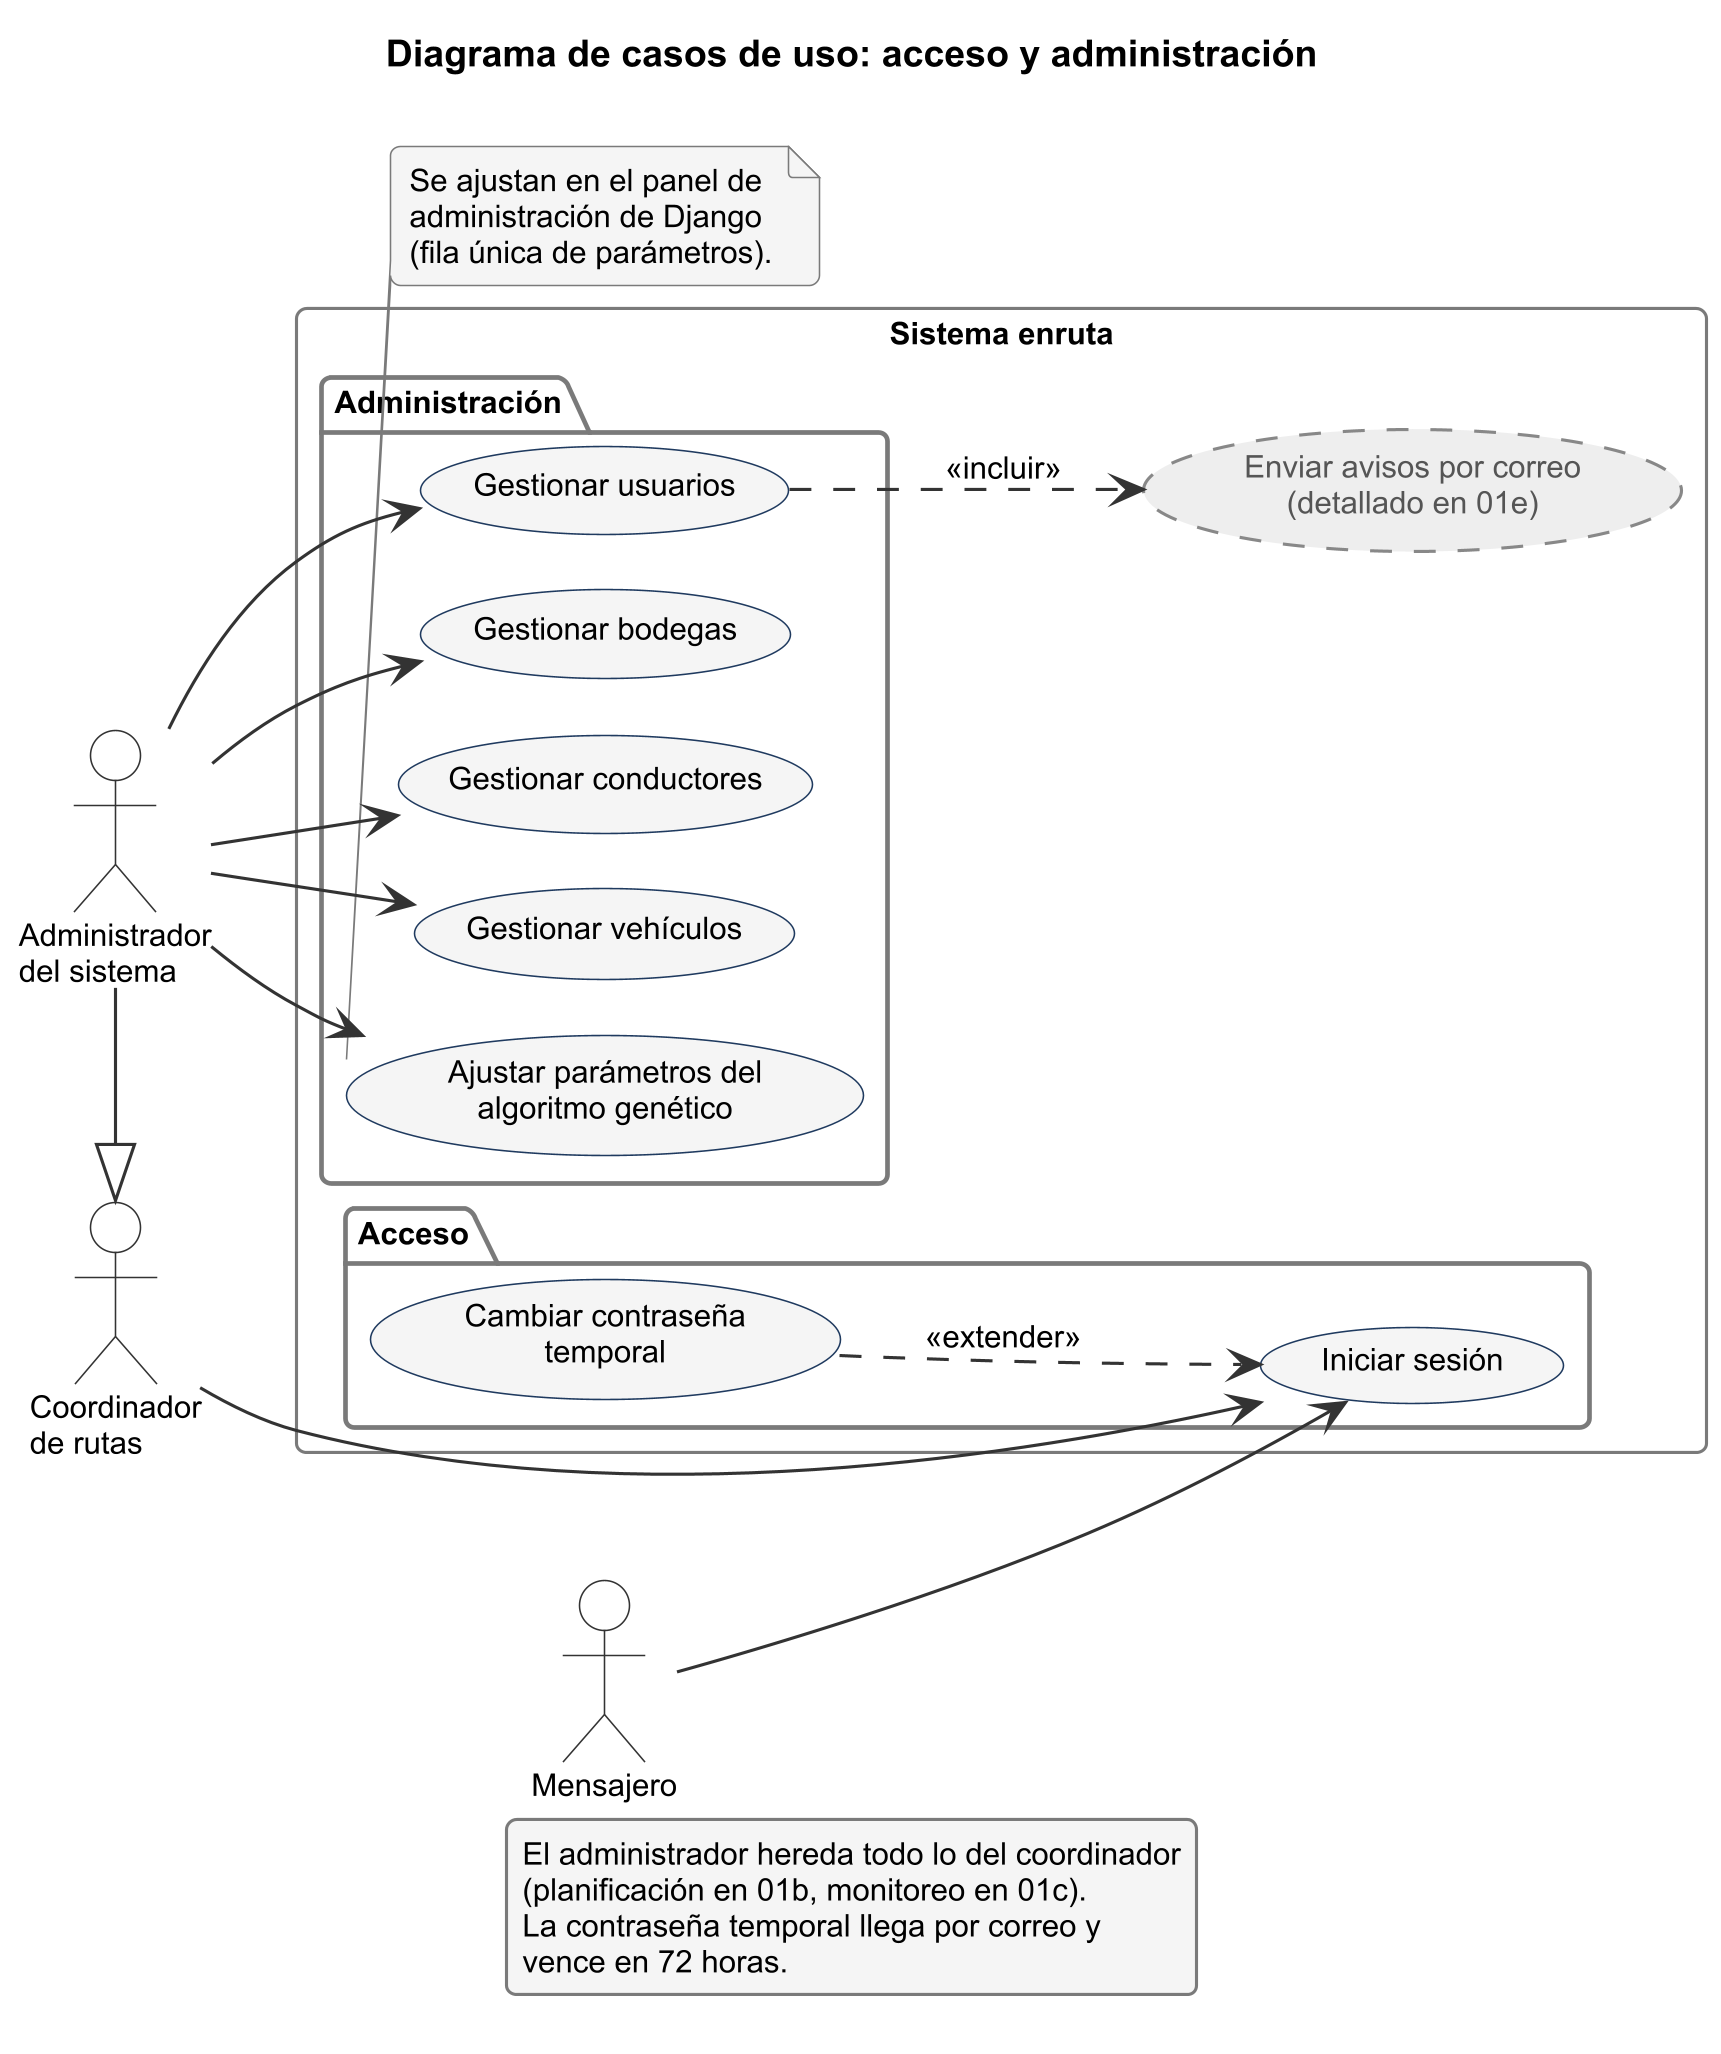

The diagram above was rendered by PlantUML. Its source (embedded in the PNG):
@startuml
!pragma layout smetana
!include ../estilo.iuml
left to right direction
title Diagrama de casos de uso: acceso y administración

actor "Administrador\ndel sistema" as ADM
actor "Coordinador\nde rutas" as COO
actor "Mensajero" as MEN

rectangle "Sistema enruta" {
  package "Acceso" {
    usecase "Iniciar sesión" as U_LOGIN
    usecase "Cambiar contraseña\ntemporal" as U_PASS
  }
  package "Administración" {
    usecase "Gestionar usuarios" as U_USR
    usecase "Gestionar bodegas" as U_BOD
    usecase "Gestionar conductores" as U_PIL
    usecase "Gestionar vehículos" as U_CAM
    usecase "Ajustar parámetros del\nalgoritmo genético" as U_GA
  }
  usecase "Enviar avisos por correo\n(detallado en 01e)" as U_MAIL EXTERNO
}

ADM -|> COO
COO --> U_LOGIN
MEN --> U_LOGIN
ADM --> U_USR
ADM --> U_BOD
ADM --> U_PIL
ADM --> U_CAM
ADM --> U_GA

U_PASS ..> U_LOGIN : <<extender>>
U_USR ..> U_MAIL : <<incluir>>

note bottom of U_GA
  Se ajustan en el panel de
  administración de Django
  (fila única de parámetros).
end note

legend bottom
  El administrador hereda todo lo del coordinador
  (planificación en 01b, monitoreo en 01c).
  La contraseña temporal llega por correo y
  vence en 72 horas.
endlegend
@enduml